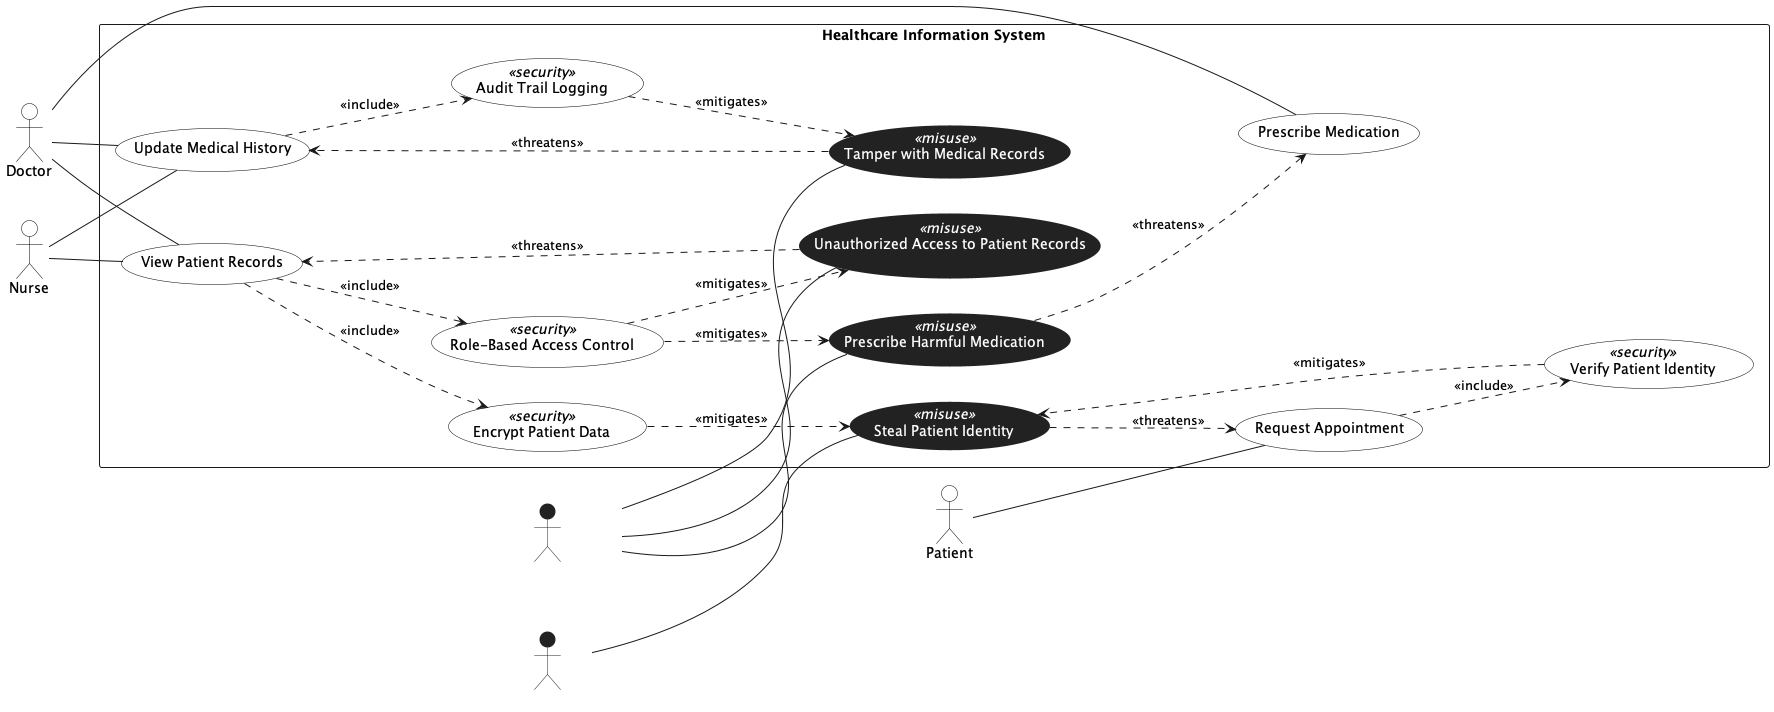

The diagram above was rendered by PlantUML. Its source (embedded in the PNG):
@startuml
left to right direction
skinparam shadowing false
skinparam packageStyle rectangle

' --- Styling ---
skinparam usecase {
  BackgroundColor White
  BorderColor Black
  FontColor Black
}
skinparam actor {
  BackgroundColor White
  BorderColor Black
  FontColor Black
}

' Dark misuse cases + readable stereotype
skinparam usecase<<misuse>> {
  BackgroundColor #222222
  BorderColor #222222
  FontColor White
  StereotypeFontColor White
}

' Dark misactors + readable labels
skinparam actor<<misactor>> {
  BackgroundColor #222222
  BorderColor #222222
  FontColor White
}

' --- Actors ---
actor Doctor as Doc
actor Nurse as Nur
actor Patient as Pat

actor "Disgruntled Employee" as DE <<misactor>>
actor "Identity Thief" as IT <<misactor>>

rectangle "Healthcare Information System" {

  ' --- Regular use cases ---
  usecase "View Patient Records" as VPR
  usecase "Update Medical History" as UMH
  usecase "Prescribe Medication" as PM
  usecase "Request Appointment" as RA

  ' --- Security use cases ---
  usecase "Role-Based Access Control" as RBAC <<security>>
  usecase "Encrypt Patient Data" as EPD <<security>>
  usecase "Audit Trail Logging" as ATL <<security>>
  usecase "Verify Patient Identity" as VPI <<security>>

  ' --- Misuse cases ---
  usecase "Tamper with Medical Records" as TMR <<misuse>>
  usecase "Unauthorized Access to Patient Records" as UAPR <<misuse>>
  usecase "Prescribe Harmful Medication" as PHM <<misuse>>
  usecase "Steal Patient Identity" as SPI <<misuse>>

  ' --- Include relationships ---
  VPR ..> RBAC : <<include>>
  VPR ..> EPD  : <<include>>
  UMH ..> ATL  : <<include>>
  RA  ..> VPI  : <<include>>

  ' --- Threatens relationships ---
  TMR  ..> UMH : <<threatens>>
  UAPR ..> VPR : <<threatens>>
  PHM  ..> PM  : <<threatens>>
  SPI  ..> RA  : <<threatens>>

  ' --- Mitigates relationships ---
  ATL  ..> TMR  : <<mitigates>>
  RBAC ..> UAPR : <<mitigates>>
  RBAC ..> PHM  : <<mitigates>>
  EPD  ..> SPI  : <<mitigates>>
  VPI  ..> SPI  : <<mitigates>>
}

' --- Associations (legitimate actors) ---
Doc -- VPR
Nur -- VPR

Doc -- UMH
Nur -- UMH

Doc -- PM
Pat -- RA

' --- Associations (misactors) ---
DE -- TMR
DE -- UAPR
DE -- PHM

IT -- SPI

@enduml